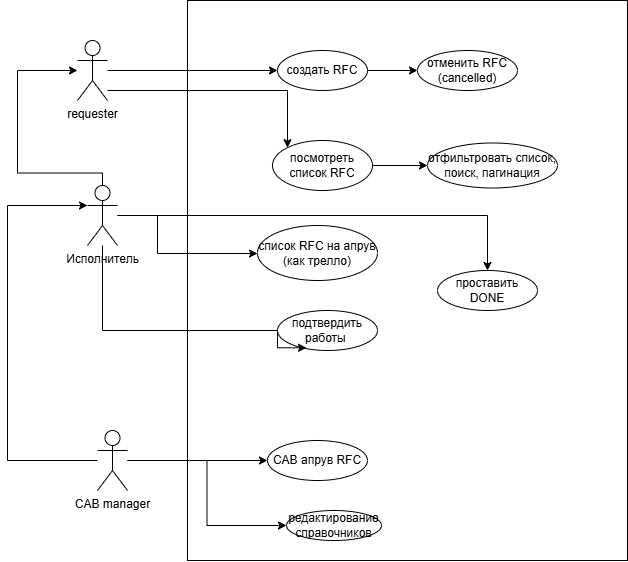

The diagram above was exported from draw.io. Its source (the exported page's mxGraphModel, read from the mxfile embedded in the PNG):
<mxGraphModel dx="1281" dy="574" grid="1" gridSize="10" guides="1" tooltips="1" connect="1" arrows="1" fold="1" page="1" pageScale="1" pageWidth="827" pageHeight="1169" math="0" shadow="0">
  <root>
    <mxCell id="0" />
    <mxCell id="1" parent="0" />
    <mxCell id="phoVGrNVOXpfkcZ6QN3H-5" value="" style="rounded=0;whiteSpace=wrap;html=1;" vertex="1" parent="1">
      <mxGeometry x="220" y="340" width="440" height="560" as="geometry" />
    </mxCell>
    <mxCell id="Nbu0TUyloCWQ9n_GMYPV-13" style="edgeStyle=orthogonalEdgeStyle;rounded=0;orthogonalLoop=1;jettySize=auto;html=1;" edge="1" parent="1" source="phoVGrNVOXpfkcZ6QN3H-2" target="Nbu0TUyloCWQ9n_GMYPV-2">
      <mxGeometry relative="1" as="geometry">
        <Array as="points">
          <mxPoint x="50" y="512.5" />
          <mxPoint x="50" y="410" />
        </Array>
      </mxGeometry>
    </mxCell>
    <mxCell id="Nbu0TUyloCWQ9n_GMYPV-26" style="edgeStyle=orthogonalEdgeStyle;rounded=0;orthogonalLoop=1;jettySize=auto;html=1;" edge="1" parent="1" source="phoVGrNVOXpfkcZ6QN3H-2" target="Nbu0TUyloCWQ9n_GMYPV-24">
      <mxGeometry relative="1" as="geometry" />
    </mxCell>
    <mxCell id="Nbu0TUyloCWQ9n_GMYPV-27" style="edgeStyle=orthogonalEdgeStyle;rounded=0;orthogonalLoop=1;jettySize=auto;html=1;" edge="1" parent="1" source="phoVGrNVOXpfkcZ6QN3H-2" target="Nbu0TUyloCWQ9n_GMYPV-15">
      <mxGeometry relative="1" as="geometry">
        <Array as="points">
          <mxPoint x="190" y="555" />
          <mxPoint x="190" y="593" />
        </Array>
      </mxGeometry>
    </mxCell>
    <mxCell id="phoVGrNVOXpfkcZ6QN3H-2" value="Исполнитель" style="shape=umlActor;verticalLabelPosition=bottom;verticalAlign=top;html=1;outlineConnect=0;" vertex="1" parent="1">
      <mxGeometry x="120" y="525" width="30" height="60" as="geometry" />
    </mxCell>
    <mxCell id="Nbu0TUyloCWQ9n_GMYPV-4" style="edgeStyle=orthogonalEdgeStyle;rounded=0;orthogonalLoop=1;jettySize=auto;html=1;entryX=0;entryY=0.5;entryDx=0;entryDy=0;" edge="1" parent="1" source="Nbu0TUyloCWQ9n_GMYPV-2" target="Nbu0TUyloCWQ9n_GMYPV-5">
      <mxGeometry relative="1" as="geometry">
        <mxPoint x="320" y="420.04761904761904" as="targetPoint" />
      </mxGeometry>
    </mxCell>
    <mxCell id="Nbu0TUyloCWQ9n_GMYPV-7" style="edgeStyle=orthogonalEdgeStyle;rounded=0;orthogonalLoop=1;jettySize=auto;html=1;" edge="1" parent="1" source="Nbu0TUyloCWQ9n_GMYPV-2" target="Nbu0TUyloCWQ9n_GMYPV-6">
      <mxGeometry relative="1" as="geometry">
        <Array as="points">
          <mxPoint x="320" y="430" />
        </Array>
      </mxGeometry>
    </mxCell>
    <mxCell id="Nbu0TUyloCWQ9n_GMYPV-2" value="requester" style="shape=umlActor;verticalLabelPosition=bottom;verticalAlign=top;html=1;outlineConnect=0;" vertex="1" parent="1">
      <mxGeometry x="110" y="380" width="30" height="60" as="geometry" />
    </mxCell>
    <mxCell id="Nbu0TUyloCWQ9n_GMYPV-11" style="edgeStyle=orthogonalEdgeStyle;rounded=0;orthogonalLoop=1;jettySize=auto;html=1;" edge="1" parent="1" source="Nbu0TUyloCWQ9n_GMYPV-5" target="Nbu0TUyloCWQ9n_GMYPV-10">
      <mxGeometry relative="1" as="geometry" />
    </mxCell>
    <mxCell id="Nbu0TUyloCWQ9n_GMYPV-5" value="создать RFC" style="ellipse;whiteSpace=wrap;html=1;" vertex="1" parent="1">
      <mxGeometry x="310" y="390" width="90" height="40" as="geometry" />
    </mxCell>
    <mxCell id="Nbu0TUyloCWQ9n_GMYPV-9" style="edgeStyle=orthogonalEdgeStyle;rounded=0;orthogonalLoop=1;jettySize=auto;html=1;" edge="1" parent="1" source="Nbu0TUyloCWQ9n_GMYPV-6" target="Nbu0TUyloCWQ9n_GMYPV-8">
      <mxGeometry relative="1" as="geometry" />
    </mxCell>
    <mxCell id="Nbu0TUyloCWQ9n_GMYPV-6" value="посмотреть список RFC" style="ellipse;whiteSpace=wrap;html=1;" vertex="1" parent="1">
      <mxGeometry x="305" y="480" width="100" height="50" as="geometry" />
    </mxCell>
    <mxCell id="Nbu0TUyloCWQ9n_GMYPV-8" value="отфильтровать список, поиск, пагинация" style="ellipse;whiteSpace=wrap;html=1;" vertex="1" parent="1">
      <mxGeometry x="460" y="482.5" width="130" height="45" as="geometry" />
    </mxCell>
    <mxCell id="Nbu0TUyloCWQ9n_GMYPV-10" value="отменить RFC (cancelled)" style="ellipse;whiteSpace=wrap;html=1;" vertex="1" parent="1">
      <mxGeometry x="450" y="390" width="100" height="40" as="geometry" />
    </mxCell>
    <mxCell id="Nbu0TUyloCWQ9n_GMYPV-15" value="список RFC на апрув (как трелло)" style="ellipse;whiteSpace=wrap;html=1;" vertex="1" parent="1">
      <mxGeometry x="290" y="565" width="120" height="55" as="geometry" />
    </mxCell>
    <mxCell id="Nbu0TUyloCWQ9n_GMYPV-22" value="подтвердить работы&amp;nbsp;" style="ellipse;whiteSpace=wrap;html=1;" vertex="1" parent="1">
      <mxGeometry x="310" y="650" width="100" height="40" as="geometry" />
    </mxCell>
    <mxCell id="Nbu0TUyloCWQ9n_GMYPV-23" style="edgeStyle=orthogonalEdgeStyle;rounded=0;orthogonalLoop=1;jettySize=auto;html=1;entryX=0.29;entryY=0.933;entryDx=0;entryDy=0;entryPerimeter=0;" edge="1" parent="1" source="phoVGrNVOXpfkcZ6QN3H-2" target="Nbu0TUyloCWQ9n_GMYPV-22">
      <mxGeometry relative="1" as="geometry">
        <Array as="points">
          <mxPoint x="135" y="670" />
          <mxPoint x="310" y="670" />
          <mxPoint x="310" y="687" />
        </Array>
      </mxGeometry>
    </mxCell>
    <mxCell id="Nbu0TUyloCWQ9n_GMYPV-24" value="проставить DONE" style="ellipse;whiteSpace=wrap;html=1;" vertex="1" parent="1">
      <mxGeometry x="470" y="610" width="100" height="40" as="geometry" />
    </mxCell>
    <mxCell id="Nbu0TUyloCWQ9n_GMYPV-31" style="edgeStyle=orthogonalEdgeStyle;rounded=0;orthogonalLoop=1;jettySize=auto;html=1;" edge="1" parent="1" source="Nbu0TUyloCWQ9n_GMYPV-28" target="Nbu0TUyloCWQ9n_GMYPV-30">
      <mxGeometry relative="1" as="geometry" />
    </mxCell>
    <mxCell id="Hed-zsmYZm2Y50NxMOiY-2" style="edgeStyle=orthogonalEdgeStyle;rounded=0;orthogonalLoop=1;jettySize=auto;html=1;entryX=0;entryY=0.5;entryDx=0;entryDy=0;" edge="1" parent="1" source="Nbu0TUyloCWQ9n_GMYPV-28" target="Hed-zsmYZm2Y50NxMOiY-1">
      <mxGeometry relative="1" as="geometry" />
    </mxCell>
    <mxCell id="Nbu0TUyloCWQ9n_GMYPV-28" value="CAB manager" style="shape=umlActor;verticalLabelPosition=bottom;verticalAlign=top;html=1;outlineConnect=0;" vertex="1" parent="1">
      <mxGeometry x="130" y="770" width="30" height="60" as="geometry" />
    </mxCell>
    <mxCell id="Nbu0TUyloCWQ9n_GMYPV-30" value="CAB апрув RFC" style="ellipse;whiteSpace=wrap;html=1;" vertex="1" parent="1">
      <mxGeometry x="300" y="780" width="100" height="40" as="geometry" />
    </mxCell>
    <mxCell id="Nbu0TUyloCWQ9n_GMYPV-32" style="edgeStyle=orthogonalEdgeStyle;rounded=0;orthogonalLoop=1;jettySize=auto;html=1;entryX=0;entryY=0.3333333333333333;entryDx=0;entryDy=0;entryPerimeter=0;" edge="1" parent="1" source="Nbu0TUyloCWQ9n_GMYPV-28" target="phoVGrNVOXpfkcZ6QN3H-2">
      <mxGeometry relative="1" as="geometry">
        <Array as="points">
          <mxPoint x="40" y="800" />
          <mxPoint x="40" y="545" />
        </Array>
      </mxGeometry>
    </mxCell>
    <mxCell id="Hed-zsmYZm2Y50NxMOiY-1" value="редактирование справочников" style="ellipse;whiteSpace=wrap;html=1;" vertex="1" parent="1">
      <mxGeometry x="319" y="850" width="95" height="30" as="geometry" />
    </mxCell>
  </root>
</mxGraphModel>